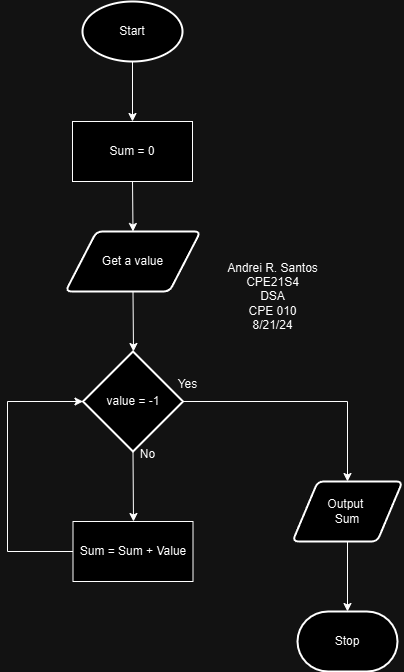

The diagram above was exported from draw.io. Its source (the exported page's mxGraphModel, read from the mxfile embedded in the PNG):
<mxGraphModel dx="1426" dy="791" grid="1" gridSize="10" guides="1" tooltips="1" connect="1" arrows="1" fold="1" page="1" pageScale="1" pageWidth="850" pageHeight="1100" math="0" shadow="0">
  <root>
    <mxCell id="0" />
    <mxCell id="1" parent="0" />
    <mxCell id="IKUKqRPqxLpA77yPvYxf-3" value="Start" style="strokeWidth=2;html=1;shape=mxgraph.flowchart.start_1;whiteSpace=wrap;" vertex="1" parent="1">
      <mxGeometry x="375" y="120" width="100" height="60" as="geometry" />
    </mxCell>
    <mxCell id="IKUKqRPqxLpA77yPvYxf-7" value="Get a value" style="shape=parallelogram;html=1;strokeWidth=2;perimeter=parallelogramPerimeter;whiteSpace=wrap;rounded=1;arcSize=12;size=0.23;" vertex="1" parent="1">
      <mxGeometry x="358" y="350" width="135" height="60" as="geometry" />
    </mxCell>
    <mxCell id="IKUKqRPqxLpA77yPvYxf-8" value="" style="edgeStyle=orthogonalEdgeStyle;rounded=0;orthogonalLoop=1;jettySize=auto;html=1;" edge="1" parent="1" source="IKUKqRPqxLpA77yPvYxf-3" target="IKUKqRPqxLpA77yPvYxf-5">
      <mxGeometry relative="1" as="geometry">
        <mxPoint x="425" y="290" as="targetPoint" />
        <mxPoint x="425" y="180" as="sourcePoint" />
      </mxGeometry>
    </mxCell>
    <mxCell id="IKUKqRPqxLpA77yPvYxf-5" value="Sum = 0" style="whiteSpace=wrap;html=1;" vertex="1" parent="1">
      <mxGeometry x="365" y="240" width="120" height="60" as="geometry" />
    </mxCell>
    <mxCell id="IKUKqRPqxLpA77yPvYxf-10" value="" style="endArrow=classic;html=1;rounded=0;exitX=0.5;exitY=1;exitDx=0;exitDy=0;entryX=0.5;entryY=0;entryDx=0;entryDy=0;" edge="1" parent="1" source="IKUKqRPqxLpA77yPvYxf-5" target="IKUKqRPqxLpA77yPvYxf-7">
      <mxGeometry width="50" height="50" relative="1" as="geometry">
        <mxPoint x="400" y="530" as="sourcePoint" />
        <mxPoint x="450" y="480" as="targetPoint" />
      </mxGeometry>
    </mxCell>
    <mxCell id="IKUKqRPqxLpA77yPvYxf-11" value="" style="endArrow=classic;html=1;rounded=0;exitX=0.5;exitY=1;exitDx=0;exitDy=0;" edge="1" parent="1" source="IKUKqRPqxLpA77yPvYxf-7">
      <mxGeometry width="50" height="50" relative="1" as="geometry">
        <mxPoint x="400" y="430" as="sourcePoint" />
        <mxPoint x="426" y="470" as="targetPoint" />
      </mxGeometry>
    </mxCell>
    <mxCell id="IKUKqRPqxLpA77yPvYxf-12" value="value = -1" style="strokeWidth=2;html=1;shape=mxgraph.flowchart.decision;whiteSpace=wrap;" vertex="1" parent="1">
      <mxGeometry x="375.5" y="470" width="100" height="100" as="geometry" />
    </mxCell>
    <mxCell id="IKUKqRPqxLpA77yPvYxf-13" value="" style="endArrow=classic;html=1;rounded=0;exitX=0.5;exitY=1;exitDx=0;exitDy=0;exitPerimeter=0;" edge="1" parent="1" source="IKUKqRPqxLpA77yPvYxf-12">
      <mxGeometry width="50" height="50" relative="1" as="geometry">
        <mxPoint x="400" y="430" as="sourcePoint" />
        <mxPoint x="426" y="640" as="targetPoint" />
      </mxGeometry>
    </mxCell>
    <mxCell id="IKUKqRPqxLpA77yPvYxf-14" value="Sum = Sum + Value" style="whiteSpace=wrap;html=1;" vertex="1" parent="1">
      <mxGeometry x="365.5" y="640" width="120" height="60" as="geometry" />
    </mxCell>
    <mxCell id="IKUKqRPqxLpA77yPvYxf-15" value="No" style="text;html=1;align=center;verticalAlign=middle;resizable=0;points=[];autosize=1;strokeColor=none;fillColor=none;" vertex="1" parent="1">
      <mxGeometry x="420" y="558" width="40" height="30" as="geometry" />
    </mxCell>
    <mxCell id="IKUKqRPqxLpA77yPvYxf-16" value="Yes" style="text;html=1;align=center;verticalAlign=middle;resizable=0;points=[];autosize=1;strokeColor=none;fillColor=none;" vertex="1" parent="1">
      <mxGeometry x="460" y="488" width="40" height="30" as="geometry" />
    </mxCell>
    <mxCell id="IKUKqRPqxLpA77yPvYxf-17" value="" style="endArrow=none;html=1;rounded=0;entryX=0;entryY=0.5;entryDx=0;entryDy=0;" edge="1" parent="1" target="IKUKqRPqxLpA77yPvYxf-14">
      <mxGeometry width="50" height="50" relative="1" as="geometry">
        <mxPoint x="300" y="670" as="sourcePoint" />
        <mxPoint x="440" y="520" as="targetPoint" />
      </mxGeometry>
    </mxCell>
    <mxCell id="IKUKqRPqxLpA77yPvYxf-18" value="" style="endArrow=none;html=1;rounded=0;" edge="1" parent="1">
      <mxGeometry width="50" height="50" relative="1" as="geometry">
        <mxPoint x="300" y="670" as="sourcePoint" />
        <mxPoint x="300" y="520" as="targetPoint" />
      </mxGeometry>
    </mxCell>
    <mxCell id="IKUKqRPqxLpA77yPvYxf-19" value="" style="endArrow=classic;html=1;rounded=0;entryX=0;entryY=0.5;entryDx=0;entryDy=0;entryPerimeter=0;" edge="1" parent="1" target="IKUKqRPqxLpA77yPvYxf-12">
      <mxGeometry width="50" height="50" relative="1" as="geometry">
        <mxPoint x="300" y="520" as="sourcePoint" />
        <mxPoint x="370" y="530" as="targetPoint" />
      </mxGeometry>
    </mxCell>
    <mxCell id="IKUKqRPqxLpA77yPvYxf-22" value="" style="endArrow=none;html=1;rounded=0;entryX=1;entryY=0.5;entryDx=0;entryDy=0;entryPerimeter=0;" edge="1" parent="1" target="IKUKqRPqxLpA77yPvYxf-12">
      <mxGeometry width="50" height="50" relative="1" as="geometry">
        <mxPoint x="640" y="520" as="sourcePoint" />
        <mxPoint x="440" y="520" as="targetPoint" />
      </mxGeometry>
    </mxCell>
    <mxCell id="IKUKqRPqxLpA77yPvYxf-24" value="Output&amp;nbsp;&lt;div&gt;Sum&lt;/div&gt;" style="shape=parallelogram;html=1;strokeWidth=2;perimeter=parallelogramPerimeter;whiteSpace=wrap;rounded=1;arcSize=12;size=0.23;" vertex="1" parent="1">
      <mxGeometry x="585" y="600" width="110" height="60" as="geometry" />
    </mxCell>
    <mxCell id="IKUKqRPqxLpA77yPvYxf-26" value="" style="endArrow=classic;html=1;rounded=0;entryX=0.5;entryY=0;entryDx=0;entryDy=0;" edge="1" parent="1" target="IKUKqRPqxLpA77yPvYxf-24">
      <mxGeometry width="50" height="50" relative="1" as="geometry">
        <mxPoint x="640" y="520" as="sourcePoint" />
        <mxPoint x="440" y="520" as="targetPoint" />
      </mxGeometry>
    </mxCell>
    <mxCell id="IKUKqRPqxLpA77yPvYxf-27" value="Stop" style="strokeWidth=2;html=1;shape=mxgraph.flowchart.terminator;whiteSpace=wrap;" vertex="1" parent="1">
      <mxGeometry x="590" y="730" width="100" height="60" as="geometry" />
    </mxCell>
    <mxCell id="IKUKqRPqxLpA77yPvYxf-28" value="" style="endArrow=classic;html=1;rounded=0;exitX=0.5;exitY=1;exitDx=0;exitDy=0;entryX=0.5;entryY=0;entryDx=0;entryDy=0;entryPerimeter=0;" edge="1" parent="1" source="IKUKqRPqxLpA77yPvYxf-24" target="IKUKqRPqxLpA77yPvYxf-27">
      <mxGeometry width="50" height="50" relative="1" as="geometry">
        <mxPoint x="390" y="570" as="sourcePoint" />
        <mxPoint x="440" y="520" as="targetPoint" />
      </mxGeometry>
    </mxCell>
    <mxCell id="IKUKqRPqxLpA77yPvYxf-29" value="Andrei R. Santos&lt;div&gt;CPE21S4&lt;/div&gt;&lt;div&gt;DSA&lt;/div&gt;&lt;div&gt;CPE 010&lt;/div&gt;&lt;div&gt;8/21/24&lt;/div&gt;" style="text;html=1;align=center;verticalAlign=middle;resizable=0;points=[];autosize=1;strokeColor=none;fillColor=none;" vertex="1" parent="1">
      <mxGeometry x="510" y="370" width="110" height="90" as="geometry" />
    </mxCell>
  </root>
</mxGraphModel>